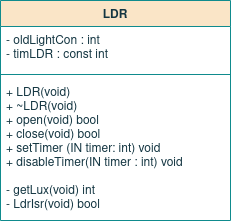

The diagram above was exported from draw.io. Its source (the exported page's mxGraphModel, read from the mxfile embedded in the PNG):
<mxGraphModel dx="569" dy="317" grid="1" gridSize="10" guides="1" tooltips="1" connect="1" arrows="1" fold="1" page="1" pageScale="1" pageWidth="827" pageHeight="1169" math="0" shadow="0">
  <root>
    <mxCell id="OVpL2row7CtXhjdpg7gb-0" />
    <mxCell id="OVpL2row7CtXhjdpg7gb-1" parent="OVpL2row7CtXhjdpg7gb-0" />
    <mxCell id="OVpL2row7CtXhjdpg7gb-2" value="LDR" style="swimlane;fontStyle=1;align=center;verticalAlign=top;childLayout=stackLayout;horizontal=1;startSize=26;horizontalStack=0;resizeParent=1;resizeParentMax=0;resizeLast=0;collapsible=1;marginBottom=0;fillColor=#FAE5C7;strokeColor=#0F8B8D;fontColor=#143642;" vertex="1" parent="OVpL2row7CtXhjdpg7gb-1">
      <mxGeometry x="240" y="280" width="230" height="220" as="geometry" />
    </mxCell>
    <mxCell id="OVpL2row7CtXhjdpg7gb-3" value="- oldLightCon : int&#10;- timLDR : const int&#10;" style="text;strokeColor=none;fillColor=none;align=left;verticalAlign=top;spacingLeft=4;spacingRight=4;overflow=hidden;rotatable=0;points=[[0,0.5],[1,0.5]];portConstraint=eastwest;fontColor=#143642;" vertex="1" parent="OVpL2row7CtXhjdpg7gb-2">
      <mxGeometry y="26" width="230" height="44" as="geometry" />
    </mxCell>
    <mxCell id="OVpL2row7CtXhjdpg7gb-4" value="" style="line;strokeWidth=1;fillColor=none;align=left;verticalAlign=middle;spacingTop=-1;spacingLeft=3;spacingRight=3;rotatable=0;labelPosition=right;points=[];portConstraint=eastwest;labelBackgroundColor=#DAD2D8;strokeColor=#0F8B8D;fontColor=#143642;" vertex="1" parent="OVpL2row7CtXhjdpg7gb-2">
      <mxGeometry y="70" width="230" height="8" as="geometry" />
    </mxCell>
    <mxCell id="OVpL2row7CtXhjdpg7gb-5" value="+ LDR(void)&#10;+ ~LDR(void)&#10;+ open(void) bool&#10;+ close(void) bool&#10;+ setTimer (IN timer: int) void&#10;+ disableTimer(IN timer : int) void&#10;&#10;- getLux(void) int&#10;- LdrIsr(void) bool" style="text;strokeColor=none;fillColor=none;align=left;verticalAlign=top;spacingLeft=4;spacingRight=4;overflow=hidden;rotatable=0;points=[[0,0.5],[1,0.5]];portConstraint=eastwest;fontColor=#143642;spacing=2;fontStyle=0" vertex="1" parent="OVpL2row7CtXhjdpg7gb-2">
      <mxGeometry y="78" width="230" height="142" as="geometry" />
    </mxCell>
  </root>
</mxGraphModel>